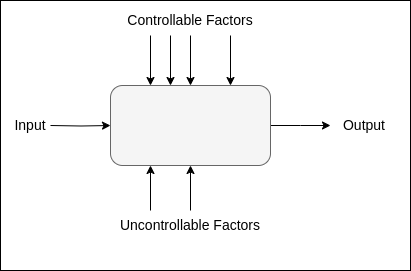

The diagram above was exported from draw.io. Its source (the exported page's mxGraphModel, read from the mxfile embedded in the PNG):
<mxGraphModel dx="1368" dy="788" grid="1" gridSize="10" guides="1" tooltips="1" connect="1" arrows="1" fold="1" page="1" pageScale="1" pageWidth="850" pageHeight="1100" math="0" shadow="0">
  <root>
    <mxCell id="0" />
    <mxCell id="1" parent="0" />
    <mxCell id="sNoA76e70fMgadsqPksz-17" value="" style="rounded=0;whiteSpace=wrap;html=1;" vertex="1" parent="1">
      <mxGeometry x="20" y="20" width="410" height="270" as="geometry" />
    </mxCell>
    <mxCell id="sNoA76e70fMgadsqPksz-5" style="edgeStyle=orthogonalEdgeStyle;rounded=0;orthogonalLoop=1;jettySize=auto;html=1;exitX=1;exitY=0.5;exitDx=0;exitDy=0;" edge="1" parent="1" source="sNoA76e70fMgadsqPksz-1">
      <mxGeometry relative="1" as="geometry">
        <mxPoint x="350" y="145" as="targetPoint" />
      </mxGeometry>
    </mxCell>
    <mxCell id="sNoA76e70fMgadsqPksz-1" value="" style="rounded=1;whiteSpace=wrap;html=1;fillColor=#f5f5f5;fontColor=#333333;strokeColor=#666666;fontStyle=1;fontSize=14;" vertex="1" parent="1">
      <mxGeometry x="130" y="105" width="160" height="80" as="geometry" />
    </mxCell>
    <mxCell id="sNoA76e70fMgadsqPksz-4" style="edgeStyle=orthogonalEdgeStyle;rounded=0;orthogonalLoop=1;jettySize=auto;html=1;exitX=1;exitY=0.5;exitDx=0;exitDy=0;entryX=0;entryY=0.5;entryDx=0;entryDy=0;" edge="1" parent="1" target="sNoA76e70fMgadsqPksz-1">
      <mxGeometry relative="1" as="geometry">
        <mxPoint x="70" y="145" as="sourcePoint" />
      </mxGeometry>
    </mxCell>
    <mxCell id="sNoA76e70fMgadsqPksz-2" value="Input" style="text;html=1;align=center;verticalAlign=middle;whiteSpace=wrap;rounded=0;fontStyle=0;fontSize=14;" vertex="1" parent="1">
      <mxGeometry x="20" y="130" width="60" height="30" as="geometry" />
    </mxCell>
    <mxCell id="sNoA76e70fMgadsqPksz-3" value="Output" style="text;html=1;align=center;verticalAlign=middle;whiteSpace=wrap;rounded=0;fontStyle=0;fontSize=14;" vertex="1" parent="1">
      <mxGeometry x="354" y="130" width="60" height="30" as="geometry" />
    </mxCell>
    <mxCell id="sNoA76e70fMgadsqPksz-8" style="edgeStyle=orthogonalEdgeStyle;rounded=0;orthogonalLoop=1;jettySize=auto;html=1;exitX=0.25;exitY=1;exitDx=0;exitDy=0;entryX=0.25;entryY=0;entryDx=0;entryDy=0;" edge="1" parent="1" source="sNoA76e70fMgadsqPksz-6" target="sNoA76e70fMgadsqPksz-1">
      <mxGeometry relative="1" as="geometry" />
    </mxCell>
    <mxCell id="sNoA76e70fMgadsqPksz-9" style="edgeStyle=orthogonalEdgeStyle;rounded=0;orthogonalLoop=1;jettySize=auto;html=1;exitX=0.5;exitY=1;exitDx=0;exitDy=0;entryX=0.5;entryY=0;entryDx=0;entryDy=0;" edge="1" parent="1" source="sNoA76e70fMgadsqPksz-6" target="sNoA76e70fMgadsqPksz-1">
      <mxGeometry relative="1" as="geometry" />
    </mxCell>
    <mxCell id="sNoA76e70fMgadsqPksz-10" style="edgeStyle=orthogonalEdgeStyle;rounded=0;orthogonalLoop=1;jettySize=auto;html=1;exitX=0.75;exitY=1;exitDx=0;exitDy=0;entryX=0.75;entryY=0;entryDx=0;entryDy=0;" edge="1" parent="1" source="sNoA76e70fMgadsqPksz-6" target="sNoA76e70fMgadsqPksz-1">
      <mxGeometry relative="1" as="geometry" />
    </mxCell>
    <mxCell id="sNoA76e70fMgadsqPksz-6" value="Controllable Factors" style="text;html=1;align=center;verticalAlign=middle;whiteSpace=wrap;rounded=0;fontStyle=0;fontSize=14;" vertex="1" parent="1">
      <mxGeometry x="130" y="25" width="160" height="30" as="geometry" />
    </mxCell>
    <mxCell id="sNoA76e70fMgadsqPksz-11" style="edgeStyle=orthogonalEdgeStyle;rounded=0;orthogonalLoop=1;jettySize=auto;html=1;exitX=0.25;exitY=0;exitDx=0;exitDy=0;entryX=0.25;entryY=1;entryDx=0;entryDy=0;" edge="1" parent="1" source="sNoA76e70fMgadsqPksz-7" target="sNoA76e70fMgadsqPksz-1">
      <mxGeometry relative="1" as="geometry" />
    </mxCell>
    <mxCell id="sNoA76e70fMgadsqPksz-12" style="edgeStyle=orthogonalEdgeStyle;rounded=0;orthogonalLoop=1;jettySize=auto;html=1;exitX=0.5;exitY=0;exitDx=0;exitDy=0;entryX=0.5;entryY=1;entryDx=0;entryDy=0;" edge="1" parent="1" source="sNoA76e70fMgadsqPksz-7" target="sNoA76e70fMgadsqPksz-1">
      <mxGeometry relative="1" as="geometry" />
    </mxCell>
    <mxCell id="sNoA76e70fMgadsqPksz-7" value="Uncontrollable Factors" style="text;html=1;align=center;verticalAlign=middle;whiteSpace=wrap;rounded=0;fontStyle=0;fontSize=14;" vertex="1" parent="1">
      <mxGeometry x="130" y="230" width="160" height="30" as="geometry" />
    </mxCell>
    <mxCell id="sNoA76e70fMgadsqPksz-16" value="" style="endArrow=classic;html=1;rounded=0;" edge="1" parent="1">
      <mxGeometry width="50" height="50" relative="1" as="geometry">
        <mxPoint x="190" y="55" as="sourcePoint" />
        <mxPoint x="190" y="105" as="targetPoint" />
      </mxGeometry>
    </mxCell>
  </root>
</mxGraphModel>